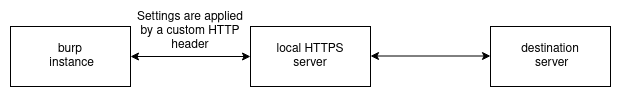

The diagram above was exported from draw.io. Its source (the exported page's mxGraphModel, read from the mxfile embedded in the PNG):
<mxGraphModel dx="2062" dy="1125" grid="1" gridSize="10" guides="1" tooltips="1" connect="1" arrows="1" fold="1" page="1" pageScale="1" pageWidth="827" pageHeight="1169" math="0" shadow="0">
  <root>
    <mxCell id="0" />
    <mxCell id="1" parent="0" />
    <mxCell id="cucJ3RwcnA2T-GTprh2q-1" value="&lt;div&gt;burp&lt;/div&gt;&amp;nbsp;instance" style="rounded=0;whiteSpace=wrap;html=1;" vertex="1" parent="1">
      <mxGeometry x="114" y="480" width="120" height="60" as="geometry" />
    </mxCell>
    <mxCell id="cucJ3RwcnA2T-GTprh2q-2" value="" style="endArrow=classic;startArrow=classic;html=1;rounded=0;" edge="1" parent="1">
      <mxGeometry width="50" height="50" relative="1" as="geometry">
        <mxPoint x="234" y="510" as="sourcePoint" />
        <mxPoint x="354" y="510" as="targetPoint" />
      </mxGeometry>
    </mxCell>
    <mxCell id="cucJ3RwcnA2T-GTprh2q-3" value="local HTTPS&lt;br&gt;&lt;div&gt;server&lt;/div&gt;" style="rounded=0;whiteSpace=wrap;html=1;" vertex="1" parent="1">
      <mxGeometry x="354" y="480" width="120" height="60" as="geometry" />
    </mxCell>
    <mxCell id="cucJ3RwcnA2T-GTprh2q-4" value="&lt;div&gt;destination&lt;/div&gt;&amp;nbsp;server" style="rounded=0;whiteSpace=wrap;html=1;" vertex="1" parent="1">
      <mxGeometry x="594" y="480" width="120" height="60" as="geometry" />
    </mxCell>
    <mxCell id="cucJ3RwcnA2T-GTprh2q-5" value="" style="endArrow=classic;startArrow=classic;html=1;rounded=0;" edge="1" parent="1">
      <mxGeometry width="50" height="50" relative="1" as="geometry">
        <mxPoint x="474" y="509.5" as="sourcePoint" />
        <mxPoint x="594" y="509.5" as="targetPoint" />
      </mxGeometry>
    </mxCell>
    <mxCell id="cucJ3RwcnA2T-GTprh2q-9" value="&lt;div&gt;Settings are applied by a custom HTTP header&lt;/div&gt;" style="text;html=1;strokeColor=none;fillColor=none;align=center;verticalAlign=middle;whiteSpace=wrap;rounded=0;" vertex="1" parent="1">
      <mxGeometry x="234" y="470" width="120" height="30" as="geometry" />
    </mxCell>
  </root>
</mxGraphModel>